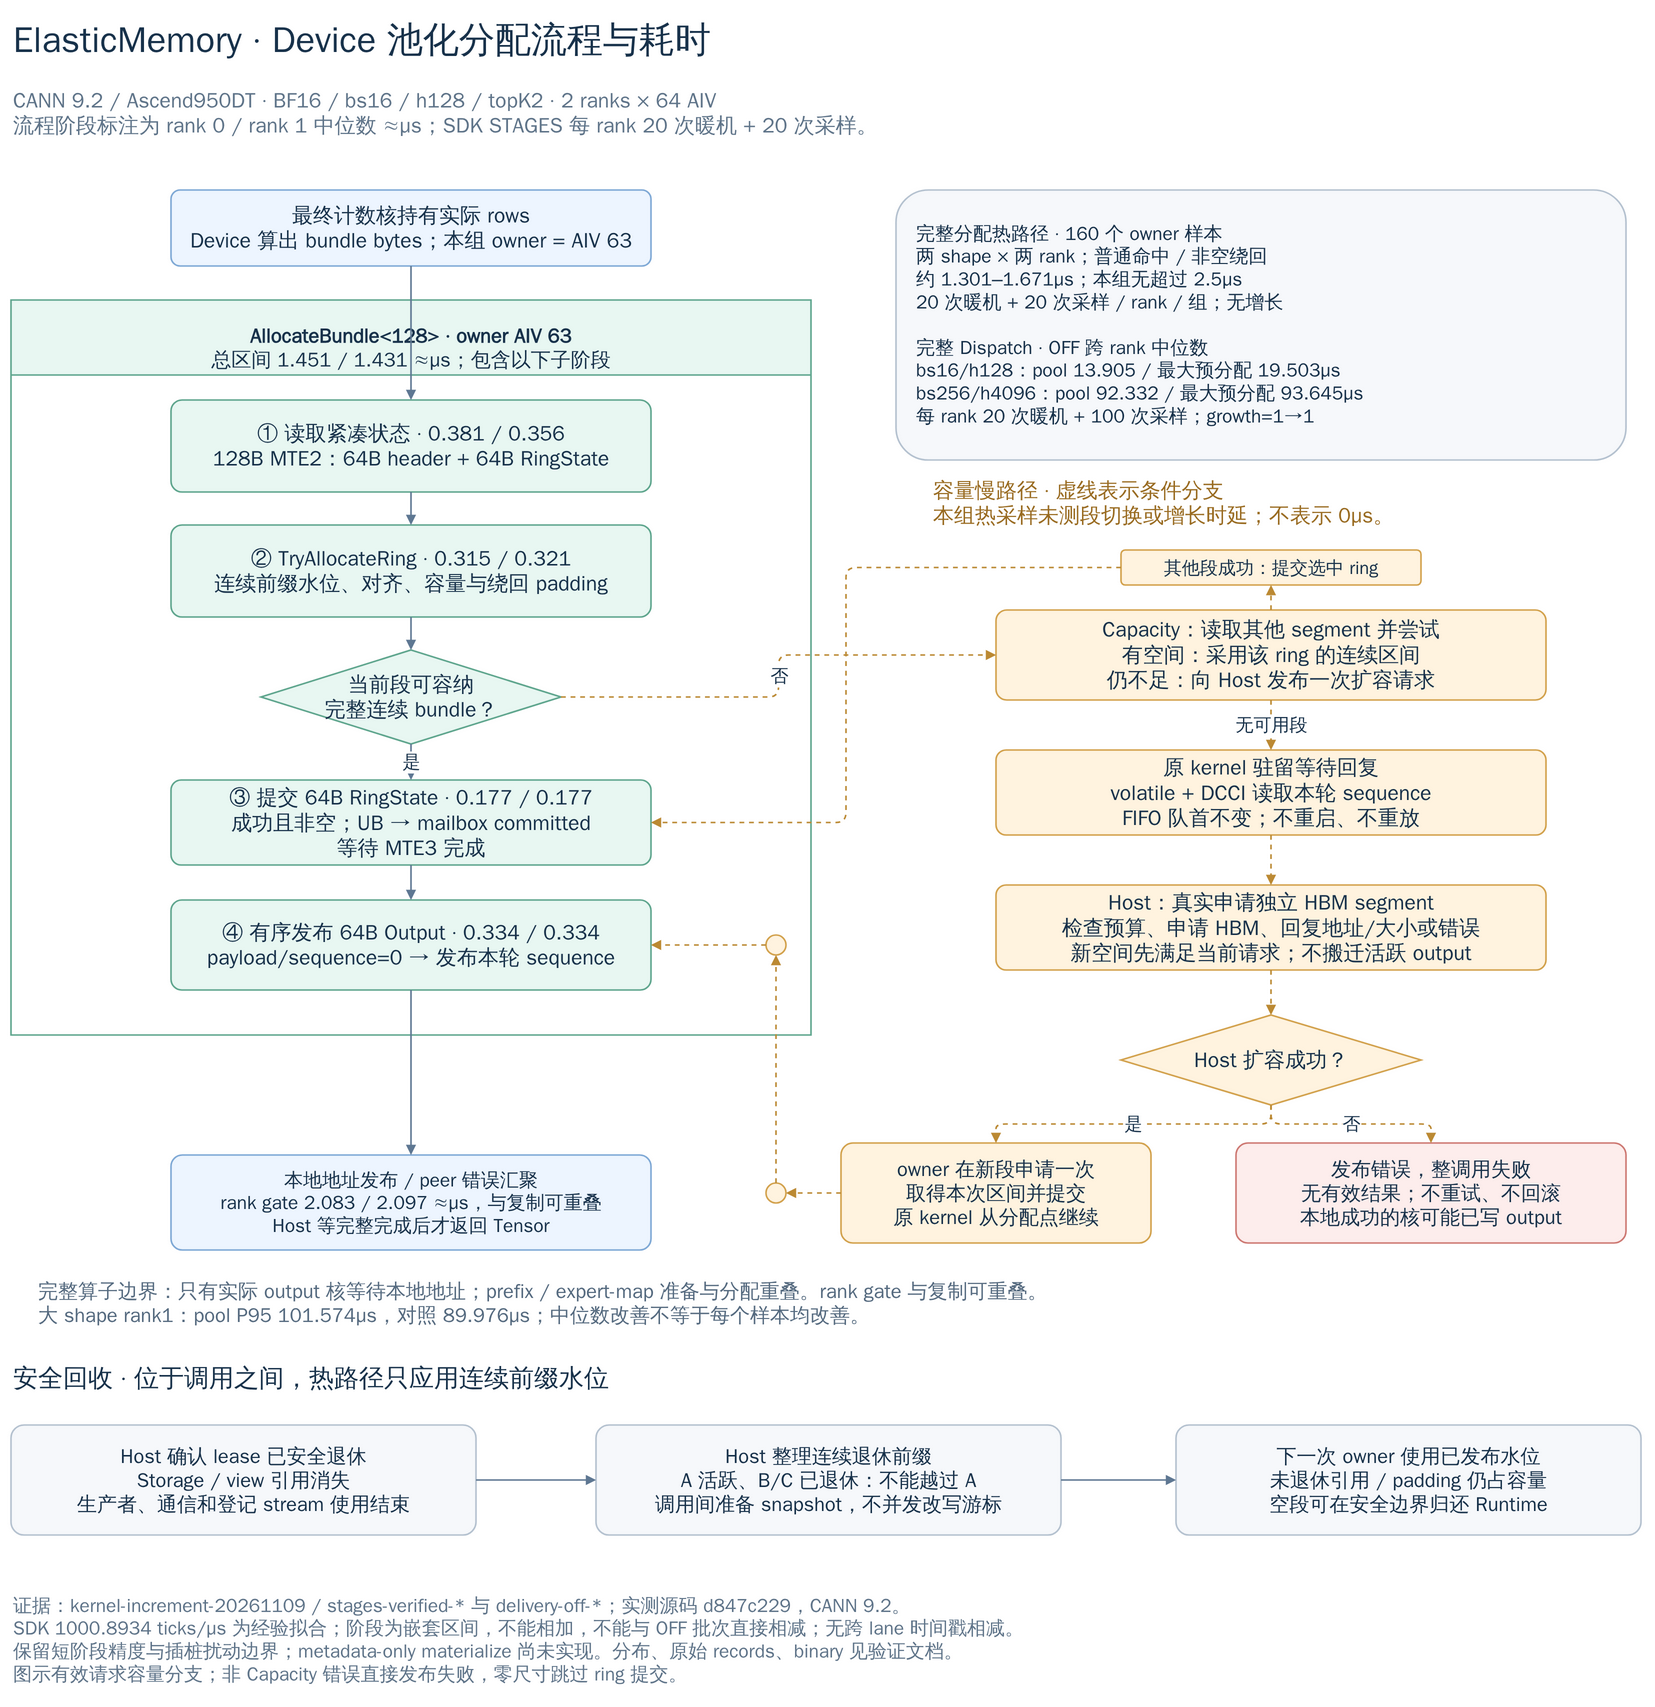

The diagram above was exported from draw.io. Its source (the exported page's mxGraphModel, read from the mxfile embedded in the PNG):
<mxGraphModel adaptiveColors="auto" page="1" pageScale="1" pageWidth="1720" pageHeight="1770" background="#FFFFFF" grid="0">
  <root>
    <mxCell id="0" />
    <mxCell id="1" parent="0" />
    <mxCell id="title" value="&lt;b&gt;ElasticMemory · Device 池化分配流程与耗时&lt;/b&gt;" vertex="1" parent="1" style="html=1;whiteSpace=wrap;fontFamily=WenQuanYi Zen Hei;fontSize=21;fontColor=#18324B;strokeWidth=1.6;shape=text;strokeColor=none;fillColor=none;fontSize=36;fontColor=#18324B;align=left;">
      <mxGeometry x="45" y="25" width="1630" height="60" as="geometry" />
    </mxCell>
    <mxCell id="subtitle" value="CANN 9.2 / Ascend950DT · BF16 / bs16 / h128 / topK2 · 2 ranks × 64 AIV&lt;br&gt;流程阶段标注为 rank 0 / rank 1 中位数 ≈µs；SDK STAGES 每 rank 20 次暖机 + 20 次采样。" vertex="1" parent="1" style="html=1;whiteSpace=wrap;fontFamily=WenQuanYi Zen Hei;fontSize=21;fontColor=#18324B;strokeWidth=1.6;shape=text;strokeColor=none;fillColor=none;fontSize=21;fontColor=#60758A;align=left;">
      <mxGeometry x="45" y="96" width="1630" height="64" as="geometry" />
    </mxCell>
    <mxCell id="entry" value="&lt;b&gt;最终计数核持有实际 rows&lt;/b&gt;&lt;br&gt;Device 算出 bundle bytes；本组 owner = AIV 63" vertex="1" parent="1" style="html=1;whiteSpace=wrap;fontFamily=WenQuanYi Zen Hei;fontSize=21;fontColor=#18324B;strokeWidth=1.6;rounded=1;arcSize=12;fillColor=#EDF5FF;strokeColor=#7FA9D6;spacing=10;">
      <mxGeometry x="205" y="205" width="480" height="76" as="geometry" />
    </mxCell>
    <mxCell id="hot" value="&lt;b&gt;AllocateBundle&amp;lt;128&amp;gt; · owner AIV 63&lt;/b&gt;&lt;br&gt;总区间 1.451 / 1.431 ≈µs；包含以下子阶段" vertex="1" parent="1" style="html=1;whiteSpace=wrap;fontFamily=WenQuanYi Zen Hei;fontSize=21;fontColor=#18324B;strokeWidth=1.6;rounded=1;arcSize=12;fillColor=#E8F7F2;strokeColor=#5FA68E;spacing=10;swimlane;startSize=75;horizontal=1;rounded=0;verticalAlign=top;spacingTop=9;fontSize=21;fontSize=20;">
      <mxGeometry x="45" y="315" width="800" height="735" as="geometry" />
    </mxCell>
    <mxCell id="load" value="&lt;b&gt;① 读取紧凑状态 · 0.381 / 0.356&lt;/b&gt;&lt;br&gt;128B MTE2：64B header + 64B RingState" vertex="1" parent="hot" style="html=1;whiteSpace=wrap;fontFamily=WenQuanYi Zen Hei;fontSize=21;fontColor=#18324B;strokeWidth=1.6;rounded=1;arcSize=12;fillColor=#E8F7F2;strokeColor=#5FA68E;spacing=10;">
      <mxGeometry x="160" y="100" width="480" height="92" as="geometry" />
    </mxCell>
    <mxCell id="calc" value="&lt;b&gt;② TryAllocateRing · 0.315 / 0.321&lt;/b&gt;&lt;br&gt;连续前缀水位、对齐、容量与绕回 padding" vertex="1" parent="hot" style="html=1;whiteSpace=wrap;fontFamily=WenQuanYi Zen Hei;fontSize=21;fontColor=#18324B;strokeWidth=1.6;rounded=1;arcSize=12;fillColor=#E8F7F2;strokeColor=#5FA68E;spacing=10;">
      <mxGeometry x="160" y="225" width="480" height="92" as="geometry" />
    </mxCell>
    <mxCell id="fit" value="当前段可容纳&lt;br&gt;完整连续 bundle？" vertex="1" parent="hot" style="html=1;whiteSpace=wrap;fontFamily=WenQuanYi Zen Hei;fontSize=21;fontColor=#18324B;strokeWidth=1.6;rounded=1;arcSize=12;fillColor=#E8F7F2;strokeColor=#5FA68E;spacing=10;rhombus;rounded=0;">
      <mxGeometry x="250" y="350" width="300" height="94" as="geometry" />
    </mxCell>
    <mxCell id="commit" value="&lt;b&gt;③ 提交 64B RingState · 0.177 / 0.177&lt;/b&gt;&lt;br&gt;成功且非空；UB → mailbox committed&lt;br&gt;等待 MTE3 完成" vertex="1" parent="hot" style="html=1;whiteSpace=wrap;fontFamily=WenQuanYi Zen Hei;fontSize=21;fontColor=#18324B;strokeWidth=1.6;rounded=1;arcSize=12;fillColor=#E8F7F2;strokeColor=#5FA68E;spacing=10;">
      <mxGeometry x="160" y="480" width="480" height="85" as="geometry" />
    </mxCell>
    <mxCell id="publish" value="&lt;b&gt;④ 有序发布 64B Output · 0.334 / 0.334&lt;/b&gt;&lt;br&gt;payload/sequence=0 → 发布本轮 sequence" vertex="1" parent="hot" style="html=1;whiteSpace=wrap;fontFamily=WenQuanYi Zen Hei;fontSize=21;fontColor=#18324B;strokeWidth=1.6;rounded=1;arcSize=12;fillColor=#E8F7F2;strokeColor=#5FA68E;spacing=10;">
      <mxGeometry x="160" y="600" width="480" height="90" as="geometry" />
    </mxCell>
    <mxCell id="start" value="" edge="1" parent="1" source="entry" target="load" style="html=1;fontFamily=WenQuanYi Zen Hei;fontSize=21;fontColor=#18324B;strokeWidth=1.6;edgeStyle=orthogonalEdgeStyle;rounded=1;endArrow=block;endFill=1;fontSize=18;labelBackgroundColor=#FFFFFF;strokeColor=#5F7893;">
      <mxGeometry relative="1" as="geometry" />
    </mxCell>
    <mxCell id="readcalc" value="" edge="1" parent="hot" source="load" target="calc" style="html=1;fontFamily=WenQuanYi Zen Hei;fontSize=21;fontColor=#18324B;strokeWidth=1.6;edgeStyle=orthogonalEdgeStyle;rounded=1;endArrow=block;endFill=1;fontSize=18;labelBackgroundColor=#FFFFFF;strokeColor=#5F7893;">
      <mxGeometry relative="1" as="geometry" />
    </mxCell>
    <mxCell id="calcfit" value="" edge="1" parent="hot" source="calc" target="fit" style="html=1;fontFamily=WenQuanYi Zen Hei;fontSize=21;fontColor=#18324B;strokeWidth=1.6;edgeStyle=orthogonalEdgeStyle;rounded=1;endArrow=block;endFill=1;fontSize=18;labelBackgroundColor=#FFFFFF;strokeColor=#5F7893;">
      <mxGeometry relative="1" as="geometry" />
    </mxCell>
    <mxCell id="fits" value="是" edge="1" parent="hot" source="fit" target="commit" style="html=1;fontFamily=WenQuanYi Zen Hei;fontSize=21;fontColor=#18324B;strokeWidth=1.6;edgeStyle=orthogonalEdgeStyle;rounded=1;endArrow=block;endFill=1;fontSize=18;labelBackgroundColor=#FFFFFF;strokeColor=#5F7893;">
      <mxGeometry relative="1" as="geometry" />
    </mxCell>
    <mxCell id="committed" value="" edge="1" parent="hot" source="commit" target="publish" style="html=1;fontFamily=WenQuanYi Zen Hei;fontSize=21;fontColor=#18324B;strokeWidth=1.6;edgeStyle=orthogonalEdgeStyle;rounded=1;endArrow=block;endFill=1;fontSize=18;labelBackgroundColor=#FFFFFF;strokeColor=#5F7893;">
      <mxGeometry relative="1" as="geometry" />
    </mxCell>
    <mxCell id="estimate" value="&lt;b&gt;完整分配热路径 · 160 个 owner 样本&lt;/b&gt;&lt;br&gt;两 shape × 两 rank；普通命中 / 非空绕回&lt;br&gt;&lt;b&gt;约 1.301–1.671µs；本组无超过 2.5µs&lt;/b&gt;&lt;br&gt;20 次暖机 + 20 次采样 / rank / 组；无增长&lt;br&gt;&lt;br&gt;&lt;b&gt;完整 Dispatch · OFF 跨 rank 中位数&lt;/b&gt;&lt;br&gt;bs16/h128：pool 13.905 / 最大预分配 19.503µs&lt;br&gt;bs256/h4096：pool 92.332 / 最大预分配 93.645µs&lt;br&gt;每 rank 20 次暖机 + 100 次采样；growth=1→1" vertex="1" parent="1" style="html=1;whiteSpace=wrap;fontFamily=WenQuanYi Zen Hei;fontSize=21;fontColor=#18324B;strokeWidth=1.6;rounded=1;arcSize=12;fillColor=#F6F8FB;strokeColor=#B5C2D0;spacing=10;align=left;spacing=20;fontSize=19;">
      <mxGeometry x="930" y="205" width="730" height="270" as="geometry" />
    </mxCell>
    <mxCell id="slowtitle" value="&lt;b&gt;容量慢路径 · 虚线表示条件分支&lt;/b&gt;&lt;br&gt;本组热采样未测段切换或增长时延；不表示 0µs。" vertex="1" parent="1" style="html=1;whiteSpace=wrap;fontFamily=WenQuanYi Zen Hei;fontSize=21;fontColor=#18324B;strokeWidth=1.6;shape=text;strokeColor=none;fillColor=none;fontSize=21;fontColor=#9A6C22;align=left;">
      <mxGeometry x="965" y="490" width="690" height="55" as="geometry" />
    </mxCell>
    <mxCell id="switch" value="&lt;b&gt;Capacity：读取其他 segment 并尝试&lt;/b&gt;&lt;br&gt;有空间：采用该 ring 的连续区间&lt;br&gt;仍不足：向 Host 发布一次扩容请求" vertex="1" parent="1" style="html=1;whiteSpace=wrap;fontFamily=WenQuanYi Zen Hei;fontSize=21;fontColor=#18324B;strokeWidth=1.6;rounded=1;arcSize=12;fillColor=#FFF3DF;strokeColor=#D3A24D;spacing=10;">
      <mxGeometry x="1030" y="625" width="550" height="90" as="geometry" />
    </mxCell>
    <mxCell id="notfit" value="否" edge="1" parent="1" source="fit" target="switch" style="html=1;fontFamily=WenQuanYi Zen Hei;fontSize=21;fontColor=#18324B;strokeWidth=1.6;edgeStyle=orthogonalEdgeStyle;rounded=1;endArrow=block;endFill=1;fontSize=18;labelBackgroundColor=#FFFFFF;strokeColor=#BC8A34;dashed=1;">
      <mxGeometry relative="1" as="geometry" />
    </mxCell>
    <mxCell id="reuse" value="其他段成功：提交选中 ring" vertex="1" parent="1" style="html=1;whiteSpace=wrap;fontFamily=WenQuanYi Zen Hei;fontSize=21;fontColor=#18324B;strokeWidth=1.6;rounded=1;arcSize=12;fillColor=#FFF3DF;strokeColor=#D3A24D;spacing=10;fontSize=18;">
      <mxGeometry x="1155" y="565" width="300" height="35" as="geometry" />
    </mxCell>
    <mxCell id="reuse1" value="" edge="1" parent="1" source="switch" target="reuse" style="html=1;fontFamily=WenQuanYi Zen Hei;fontSize=21;fontColor=#18324B;strokeWidth=1.6;edgeStyle=orthogonalEdgeStyle;rounded=1;endArrow=block;endFill=1;fontSize=18;labelBackgroundColor=#FFFFFF;strokeColor=#BC8A34;dashed=1;">
      <mxGeometry relative="1" as="geometry" />
    </mxCell>
    <mxCell id="reuse2" value="" edge="1" parent="1" source="reuse" target="commit" style="html=1;fontFamily=WenQuanYi Zen Hei;fontSize=21;fontColor=#18324B;strokeWidth=1.6;edgeStyle=orthogonalEdgeStyle;rounded=1;endArrow=block;endFill=1;fontSize=18;labelBackgroundColor=#FFFFFF;strokeColor=#BC8A34;dashed=1;exitX=0;exitY=0.5;entryX=1;entryY=0.5;">
      <mxGeometry relative="1" as="geometry">
        <Array as="points">
          <mxPoint x="880" y="582.5" />
          <mxPoint x="880" y="837.5" />
        </Array>
      </mxGeometry>
    </mxCell>
    <mxCell id="wait" value="&lt;b&gt;原 kernel 驻留等待回复&lt;/b&gt;&lt;br&gt;volatile + DCCI 读取本轮 sequence&lt;br&gt;FIFO 队首不变；不重启、不重放" vertex="1" parent="1" style="html=1;whiteSpace=wrap;fontFamily=WenQuanYi Zen Hei;fontSize=21;fontColor=#18324B;strokeWidth=1.6;rounded=1;arcSize=12;fillColor=#FFF3DF;strokeColor=#D3A24D;spacing=10;">
      <mxGeometry x="1030" y="765" width="550" height="85" as="geometry" />
    </mxCell>
    <mxCell id="needgrow" value="无可用段" edge="1" parent="1" source="switch" target="wait" style="html=1;fontFamily=WenQuanYi Zen Hei;fontSize=21;fontColor=#18324B;strokeWidth=1.6;edgeStyle=orthogonalEdgeStyle;rounded=1;endArrow=block;endFill=1;fontSize=18;labelBackgroundColor=#FFFFFF;strokeColor=#BC8A34;dashed=1;">
      <mxGeometry relative="1" as="geometry" />
    </mxCell>
    <mxCell id="hostgrow" value="&lt;b&gt;Host：真实申请独立 HBM segment&lt;/b&gt;&lt;br&gt;检查预算、申请 HBM、回复地址/大小或错误&lt;br&gt;新空间先满足当前请求；不搬迁活跃 output" vertex="1" parent="1" style="html=1;whiteSpace=wrap;fontFamily=WenQuanYi Zen Hei;fontSize=21;fontColor=#18324B;strokeWidth=1.6;rounded=1;arcSize=12;fillColor=#FFF3DF;strokeColor=#D3A24D;spacing=10;">
      <mxGeometry x="1030" y="900" width="550" height="85" as="geometry" />
    </mxCell>
    <mxCell id="hostreq" value="" edge="1" parent="1" source="wait" target="hostgrow" style="html=1;fontFamily=WenQuanYi Zen Hei;fontSize=21;fontColor=#18324B;strokeWidth=1.6;edgeStyle=orthogonalEdgeStyle;rounded=1;endArrow=block;endFill=1;fontSize=18;labelBackgroundColor=#FFFFFF;strokeColor=#BC8A34;dashed=1;">
      <mxGeometry relative="1" as="geometry" />
    </mxCell>
    <mxCell id="reply" value="Host 扩容成功？" vertex="1" parent="1" style="html=1;whiteSpace=wrap;fontFamily=WenQuanYi Zen Hei;fontSize=21;fontColor=#18324B;strokeWidth=1.6;rounded=1;arcSize=12;fillColor=#FFF3DF;strokeColor=#D3A24D;spacing=10;rhombus;rounded=0;">
      <mxGeometry x="1155" y="1030" width="300" height="90" as="geometry" />
    </mxCell>
    <mxCell id="response" value="" edge="1" parent="1" source="hostgrow" target="reply" style="html=1;fontFamily=WenQuanYi Zen Hei;fontSize=21;fontColor=#18324B;strokeWidth=1.6;edgeStyle=orthogonalEdgeStyle;rounded=1;endArrow=block;endFill=1;fontSize=18;labelBackgroundColor=#FFFFFF;strokeColor=#BC8A34;dashed=1;">
      <mxGeometry relative="1" as="geometry" />
    </mxCell>
    <mxCell id="install" value="&lt;b&gt;owner 在新段申请一次&lt;/b&gt;&lt;br&gt;取得本次区间并提交&lt;br&gt;原 kernel 从分配点继续" vertex="1" parent="1" style="html=1;whiteSpace=wrap;fontFamily=WenQuanYi Zen Hei;fontSize=21;fontColor=#18324B;strokeWidth=1.6;rounded=1;arcSize=12;fillColor=#FFF3DF;strokeColor=#D3A24D;spacing=10;fontSize=20;">
      <mxGeometry x="875" y="1158" width="310" height="100" as="geometry" />
    </mxCell>
    <mxCell id="okgrow" value="是" edge="1" parent="1" source="reply" target="install" style="html=1;fontFamily=WenQuanYi Zen Hei;fontSize=21;fontColor=#18324B;strokeWidth=1.6;edgeStyle=orthogonalEdgeStyle;rounded=1;endArrow=block;endFill=1;fontSize=18;labelBackgroundColor=#FFFFFF;strokeColor=#BC8A34;dashed=1;">
      <mxGeometry relative="1" as="geometry" />
    </mxCell>
    <mxCell id="installed" value="" vertex="1" parent="1" style="html=1;whiteSpace=wrap;fontFamily=WenQuanYi Zen Hei;fontSize=21;fontColor=#18324B;strokeWidth=1.6;rounded=1;arcSize=12;fillColor=#FFF3DF;strokeColor=#D3A24D;spacing=10;ellipse;">
      <mxGeometry x="800" y="1198" width="20" height="20" as="geometry" />
    </mxCell>
    <mxCell id="installedtop" value="" vertex="1" parent="1" style="html=1;whiteSpace=wrap;fontFamily=WenQuanYi Zen Hei;fontSize=21;fontColor=#18324B;strokeWidth=1.6;rounded=1;arcSize=12;fillColor=#FFF3DF;strokeColor=#D3A24D;spacing=10;ellipse;">
      <mxGeometry x="800" y="950" width="20" height="20" as="geometry" />
    </mxCell>
    <mxCell id="newsegment" value="" edge="1" parent="1" source="install" target="installed" style="html=1;fontFamily=WenQuanYi Zen Hei;fontSize=21;fontColor=#18324B;strokeWidth=1.6;edgeStyle=orthogonalEdgeStyle;rounded=1;endArrow=block;endFill=1;fontSize=18;labelBackgroundColor=#FFFFFF;strokeColor=#BC8A34;dashed=1;">
      <mxGeometry relative="1" as="geometry" />
    </mxCell>
    <mxCell id="installedlink" value="" edge="1" parent="1" source="installed" target="installedtop" style="html=1;fontFamily=WenQuanYi Zen Hei;fontSize=21;fontColor=#18324B;strokeWidth=1.6;edgeStyle=orthogonalEdgeStyle;rounded=1;endArrow=block;endFill=1;fontSize=18;labelBackgroundColor=#FFFFFF;strokeColor=#BC8A34;dashed=1;">
      <mxGeometry relative="1" as="geometry" />
    </mxCell>
    <mxCell id="newpublish" value="" edge="1" parent="1" source="installedtop" target="publish" style="html=1;fontFamily=WenQuanYi Zen Hei;fontSize=21;fontColor=#18324B;strokeWidth=1.6;edgeStyle=orthogonalEdgeStyle;rounded=1;endArrow=block;endFill=1;fontSize=18;labelBackgroundColor=#FFFFFF;strokeColor=#BC8A34;dashed=1;">
      <mxGeometry relative="1" as="geometry" />
    </mxCell>
    <mxCell id="fail" value="&lt;b&gt;发布错误，整调用失败&lt;/b&gt;&lt;br&gt;无有效结果；不重试、不回滚&lt;br&gt;本地成功的核可能已写 output" vertex="1" parent="1" style="html=1;whiteSpace=wrap;fontFamily=WenQuanYi Zen Hei;fontSize=21;fontColor=#18324B;strokeWidth=1.6;rounded=1;arcSize=12;fillColor=#FDEDEC;strokeColor=#CE7973;spacing=10;fontSize=20;">
      <mxGeometry x="1270" y="1158" width="390" height="100" as="geometry" />
    </mxCell>
    <mxCell id="failgrow" value="否" edge="1" parent="1" source="reply" target="fail" style="html=1;fontFamily=WenQuanYi Zen Hei;fontSize=21;fontColor=#18324B;strokeWidth=1.6;edgeStyle=orthogonalEdgeStyle;rounded=1;endArrow=block;endFill=1;fontSize=18;labelBackgroundColor=#FFFFFF;strokeColor=#BC8A34;dashed=1;">
      <mxGeometry relative="1" as="geometry" />
    </mxCell>
    <mxCell id="continue" value="&lt;b&gt;本地地址发布 / peer 错误汇聚&lt;/b&gt;&lt;br&gt;rank gate 2.083 / 2.097 ≈µs，与复制可重叠&lt;br&gt;Host 等完整完成后才返回 Tensor" vertex="1" parent="1" style="html=1;whiteSpace=wrap;fontFamily=WenQuanYi Zen Hei;fontSize=21;fontColor=#18324B;strokeWidth=1.6;rounded=1;arcSize=12;fillColor=#EDF5FF;strokeColor=#7FA9D6;spacing=10;fontSize=20;fontSize=19;">
      <mxGeometry x="205" y="1170" width="480" height="95" as="geometry" />
    </mxCell>
    <mxCell id="ready" value="" edge="1" parent="1" source="publish" target="continue" style="html=1;fontFamily=WenQuanYi Zen Hei;fontSize=21;fontColor=#18324B;strokeWidth=1.6;edgeStyle=orthogonalEdgeStyle;rounded=1;endArrow=block;endFill=1;fontSize=18;labelBackgroundColor=#FFFFFF;strokeColor=#5F7893;">
      <mxGeometry relative="1" as="geometry" />
    </mxCell>
    <mxCell id="kernelbound" value="&lt;b&gt;完整算子边界：&lt;/b&gt;只有实际 output 核等待本地地址；prefix / expert-map 准备与分配重叠。rank gate 与复制可重叠。&lt;br&gt;大 shape rank1：pool P95 101.574µs，对照 89.976µs；中位数改善不等于每个样本均改善。" vertex="1" parent="1" style="html=1;whiteSpace=wrap;fontFamily=WenQuanYi Zen Hei;fontSize=21;fontColor=#18324B;strokeWidth=1.6;shape=text;strokeColor=none;fillColor=none;fontSize=20;fontColor=#566B80;align=left;">
      <mxGeometry x="70" y="1290" width="1580" height="55" as="geometry" />
    </mxCell>
    <mxCell id="retiretitle" value="&lt;b&gt;安全回收 · 位于调用之间，热路径只应用连续前缀水位&lt;/b&gt;" vertex="1" parent="1" style="html=1;whiteSpace=wrap;fontFamily=WenQuanYi Zen Hei;fontSize=21;fontColor=#18324B;strokeWidth=1.6;shape=text;strokeColor=none;fillColor=none;fontSize=25;fontColor=#18324B;align=left;">
      <mxGeometry x="45" y="1370" width="1630" height="45" as="geometry" />
    </mxCell>
    <mxCell id="lease" value="&lt;b&gt;Host 确认 lease 已安全退休&lt;/b&gt;&lt;br&gt;Storage / view 引用消失&lt;br&gt;生产者、通信和登记 stream 使用结束" vertex="1" parent="1" style="html=1;whiteSpace=wrap;fontFamily=WenQuanYi Zen Hei;fontSize=21;fontColor=#18324B;strokeWidth=1.6;rounded=1;arcSize=12;fillColor=#F6F8FB;strokeColor=#B5C2D0;spacing=10;fontSize=20;">
      <mxGeometry x="45" y="1440" width="465" height="110" as="geometry" />
    </mxCell>
    <mxCell id="prefix" value="&lt;b&gt;Host 整理连续退休前缀&lt;/b&gt;&lt;br&gt;A 活跃、B/C 已退休：不能越过 A&lt;br&gt;调用间准备 snapshot，不并发改写游标" vertex="1" parent="1" style="html=1;whiteSpace=wrap;fontFamily=WenQuanYi Zen Hei;fontSize=21;fontColor=#18324B;strokeWidth=1.6;rounded=1;arcSize=12;fillColor=#F6F8FB;strokeColor=#B5C2D0;spacing=10;fontSize=20;">
      <mxGeometry x="630" y="1440" width="465" height="110" as="geometry" />
    </mxCell>
    <mxCell id="apply" value="&lt;b&gt;下一次 owner 使用已发布水位&lt;/b&gt;&lt;br&gt;未退休引用 / padding 仍占容量&lt;br&gt;空段可在安全边界归还 Runtime" vertex="1" parent="1" style="html=1;whiteSpace=wrap;fontFamily=WenQuanYi Zen Hei;fontSize=21;fontColor=#18324B;strokeWidth=1.6;rounded=1;arcSize=12;fillColor=#F6F8FB;strokeColor=#B5C2D0;spacing=10;fontSize=20;">
      <mxGeometry x="1210" y="1440" width="465" height="110" as="geometry" />
    </mxCell>
    <mxCell id="retire1" value="" edge="1" parent="1" source="lease" target="prefix" style="html=1;fontFamily=WenQuanYi Zen Hei;fontSize=21;fontColor=#18324B;strokeWidth=1.6;edgeStyle=orthogonalEdgeStyle;rounded=1;endArrow=block;endFill=1;fontSize=18;labelBackgroundColor=#FFFFFF;strokeColor=#5F7893;">
      <mxGeometry relative="1" as="geometry" />
    </mxCell>
    <mxCell id="retire2" value="" edge="1" parent="1" source="prefix" target="apply" style="html=1;fontFamily=WenQuanYi Zen Hei;fontSize=21;fontColor=#18324B;strokeWidth=1.6;edgeStyle=orthogonalEdgeStyle;rounded=1;endArrow=block;endFill=1;fontSize=18;labelBackgroundColor=#FFFFFF;strokeColor=#5F7893;">
      <mxGeometry relative="1" as="geometry" />
    </mxCell>
    <mxCell id="footer" value="&lt;b&gt;证据：&lt;/b&gt;kernel-increment-20261109 / stages-verified-* 与 delivery-off-*；实测源码 d847c229，CANN 9.2。&lt;br&gt;SDK 1000.8934 ticks/µs 为经验拟合；阶段为嵌套区间，不能相加，不能与 OFF 批次直接相减；无跨 lane 时间戳相减。&lt;br&gt;保留短阶段精度与插桩扰动边界；metadata-only materialize 尚未实现。分布、原始 records、binary 见验证文档。&lt;br&gt;图示有效请求容量分支；非 Capacity 错误直接发布失败，零尺寸跳过 ring 提交。" vertex="1" parent="1" style="html=1;whiteSpace=wrap;fontFamily=WenQuanYi Zen Hei;fontSize=21;fontColor=#18324B;strokeWidth=1.6;shape=text;strokeColor=none;fillColor=none;fontSize=19;fontColor=#60758A;align=left;">
      <mxGeometry x="45" y="1600" width="1630" height="110" as="geometry" />
    </mxCell>
  </root>
</mxGraphModel>